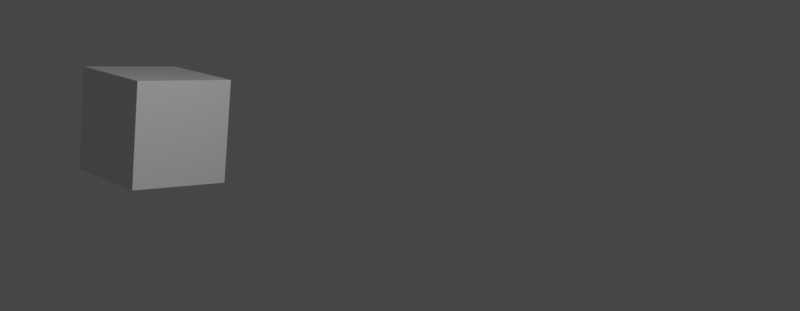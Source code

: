 # Source: supercube.blend  (saved by Blender 2.80.74; exported with 4.5.12 LTS)
import bpy
from mathutils import Matrix  # noqa: F401  (used for matrix-valued properties, if any)

bpy.ops.wm.read_factory_settings(use_empty=True)
scene = bpy.context.scene
scene.name = 'Scene'

# ---- collections
col_collection = bpy.data.collections.new('Collection'); scene.collection.children.link(col_collection)

# ---- materials (node trees are filled in below, after node groups)
mat_material = bpy.data.materials.new('Material')
mat_material.alpha_threshold = 0.0
mat_material.use_transparent_shadow = False
mat_material.line_color = (0.0, 0.0, 0.0, 1.0)

# ---- material node trees
mat_material.use_nodes = True; mat_material.node_tree.nodes.clear()
_N = mat_material.node_tree.nodes; _L = mat_material.node_tree.links
n0 = _N.new('ShaderNodeOutputMaterial'); n0.name = 'Material Output'; n0.location = (300, 300)
n1 = _N.new('ShaderNodeBsdfPrincipled'); n1.name = 'Principled BSDF'; n1.location = (10, 300)
n1.distribution = 'GGX'
n1.subsurface_method = 'BURLEY'
n1.inputs[2].default_value = 0.4
n1.inputs[3].default_value = 1.45
n1.inputs[27].default_value = (0.0, 0.0, 0.0, 1.0)
n1.inputs[28].default_value = 1.0
_L.new(n1.outputs[0], n0.inputs[0])
n0.is_active_output = True

# ---- world
world_world = bpy.data.worlds.new('World'); scene.world = world_world
world_world.use_nodes = True; world_world.node_tree.nodes.clear()
_N = world_world.node_tree.nodes; _L = world_world.node_tree.links
n0 = _N.new('ShaderNodeOutputWorld'); n0.name = 'World Output'; n0.location = (300, 300)
n1 = _N.new('ShaderNodeBackground'); n1.name = 'Background'; n1.location = (10, 300)
n1.inputs[0].default_value = (0.05088, 0.05088, 0.05088, 1.0)
_L.new(n1.outputs[0], n0.inputs[0])
n0.is_active_output = True
world_world.color = (0.05088, 0.05088, 0.05088)
world_world.use_sun_shadow = False
world_world.sun_shadow_jitter_overblur = 0.0

# ---- cameras
cam_camera = bpy.data.cameras.new('Camera')
cam_camera.clip_end = 100.0
cam_camera.ortho_scale = 7.314

# ---- lights
light_light = bpy.data.lights.new('Light', 'POINT')
light_light.transmission_factor = 0.0
light_light.energy = 1000.0
light_light.shadow_soft_size = 0.1
light_light.shadow_maximum_resolution = 0.006
light_light.use_absolute_resolution = True

# ---- meshes
me_cube = bpy.data.meshes.new('Cube')
me_cube.from_pydata([(1.0, 1.0, 1.0), (1.0, 1.0, -1.0), (1.0, -1.0, 1.0), (1.0, -1.0, -1.0), (-1.0, 1.0, 1.0), (-1.0, 1.0, -1.0), (-1.0, -1.0, 1.0), (-1.0, -1.0, -1.0)], [], [(0, 4, 6, 2), (3, 2, 6, 7), (7, 6, 4, 5), (5, 1, 3, 7), (1, 0, 2, 3), (5, 4, 0, 1)])
_uv = me_cube.uv_layers.new(name='UVMap')
_uv.uv.foreach_set('vector', [0.375, 0.0, 0.625, 0.0, 0.625, 0.25, 0.375, 0.25, 0.375, 0.25, 0.625, 0.25, 0.625, 0.5, 0.375, 0.5, 0.375, 0.5, 0.625, 0.5, 0.625, 0.75, 0.375, 0.75, 0.375, 0.75, 0.625, 0.75, 0.625, 1.0, 0.375, 1.0, 0.125, 0.5, 0.375, 0.5, 0.375, 0.75, 0.125, 0.75, 0.625, 0.5, 0.875, 0.5, 0.875, 0.75, 0.625, 0.75])
me_cube.materials.append(mat_material)
me_cube.use_remesh_preserve_volume = False
me_cube.use_remesh_preserve_attributes = False
me_cube.use_mirror_vertex_groups = False
me_cube.update()

# ---- objects
ob_cube = bpy.data.objects.new('Cube', me_cube)
ob_light = bpy.data.objects.new('Light', light_light)
ob_camera = bpy.data.objects.new('Camera', cam_camera)

# ---- transforms, parenting, visibility, modifiers, constraints
ob_cube.location = (-4.606, 0.0, 0.0)
ob_cube.rotation_euler = (0.0, -0.0, 0.2441)
ob_cube.lock_rotations_4d = False
ob_cube.empty_display_type = 'ARROWS'
ob_cube.lineart.crease_threshold = 0.0
ob_light.location = (4.076, 1.005, 5.904)
ob_light.rotation_euler = (0.6503, 0.05522, 1.866)
ob_light.lock_rotations_4d = False
ob_light.empty_display_type = 'ARROWS'
ob_light.color = (0.0, 0.0, 0.0, 0.0)
ob_light.lineart.crease_threshold = 0.0
ob_camera.location = (16.01, -6.436, 3.542)
ob_camera.rotation_euler = (1.396, -0.08887, 1.062)
ob_camera.lock_rotations_4d = False
ob_camera.empty_display_type = 'ARROWS'
ob_camera.color = (0.0, 0.0, 0.0, 0.0)
ob_camera.display_type = 'WIRE'
ob_camera.lineart.crease_threshold = 0.0

# ---- collection membership
col_collection.objects.link(ob_cube)
col_collection.objects.link(ob_light)
col_collection.objects.link(ob_camera)

# ---- scene / render settings (as saved in the file)
scene.camera = ob_camera
scene.frame_start = 1; scene.frame_end = 80; scene.frame_set(10)
scene.render.engine = 'BLENDER_EEVEE_NEXT'
scene.render.resolution_x = 18
scene.render.resolution_y = 7
scene.cycles.use_denoising = False
scene.cycles.samples = 128
scene.cycles.sampling_pattern = 'TABULATED_SOBOL'
scene.cycles.use_adaptive_sampling = False
scene.cycles.use_light_tree = False
scene.view_settings.view_transform = 'Filmic'
bpy.context.view_layer.update()
